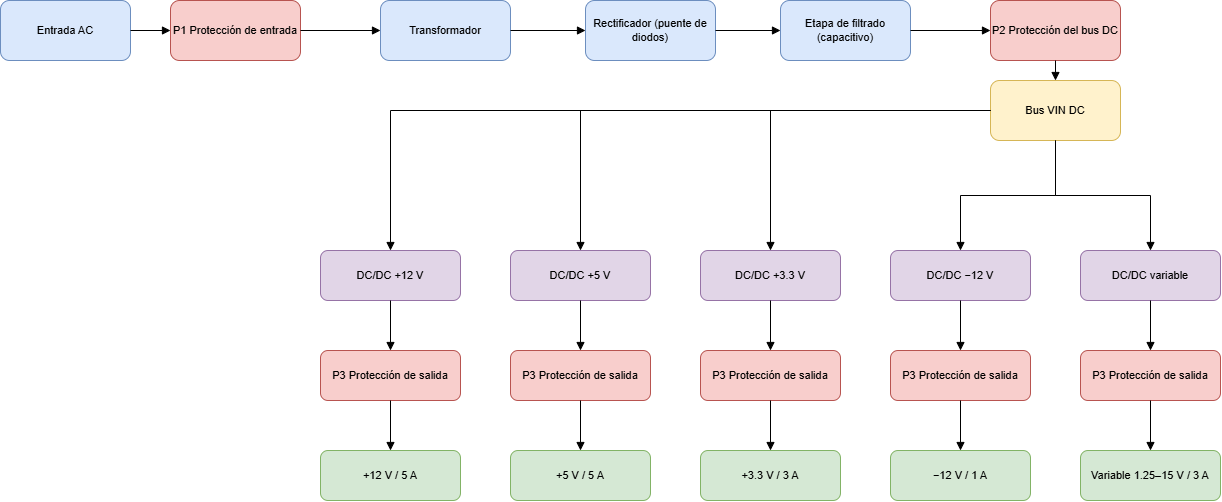

The diagram above was exported from draw.io. Its source (the exported page's mxGraphModel, read from the mxfile embedded in the PNG):
<mxGraphModel dx="2985" dy="1597" grid="1" gridSize="10" guides="1" tooltips="1" connect="1" arrows="1" fold="1" page="1" pageScale="1" pageWidth="1400" pageHeight="600" math="0" shadow="0">
  <root>
    <mxCell id="0" />
    <mxCell id="1" parent="0" />
    <mxCell id="n2" parent="1" style="rounded=1;whiteSpace=wrap;html=1;fillColor=#dae8fc;strokeColor=#6c8ebf;fontSize=11;" value="Entrada AC" vertex="1">
      <mxGeometry height="60" width="130" x="-70" y="-50" as="geometry" />
    </mxCell>
    <mxCell id="n3" parent="1" style="rounded=1;whiteSpace=wrap;html=1;fillColor=#f8cecc;strokeColor=#b85450;fontSize=11;" value="P1 Protección de entrada" vertex="1">
      <mxGeometry height="60" width="130" x="100" y="-50" as="geometry" />
    </mxCell>
    <mxCell id="n4" parent="1" style="rounded=1;whiteSpace=wrap;html=1;fillColor=#dae8fc;strokeColor=#6c8ebf;fontSize=11;" value="Transformador" vertex="1">
      <mxGeometry height="60" width="130" x="310" y="-50" as="geometry" />
    </mxCell>
    <mxCell id="n5" parent="1" style="rounded=1;whiteSpace=wrap;html=1;fillColor=#dae8fc;strokeColor=#6c8ebf;fontSize=11;" value="Rectificador (puente de diodos)" vertex="1">
      <mxGeometry height="60" width="130" x="515" y="-50" as="geometry" />
    </mxCell>
    <mxCell id="n6" parent="1" style="rounded=1;whiteSpace=wrap;html=1;fillColor=#dae8fc;strokeColor=#6c8ebf;fontSize=11;" value="Etapa de filtrado (capacitivo)" vertex="1">
      <mxGeometry height="60" width="130" x="710" y="-50" as="geometry" />
    </mxCell>
    <mxCell id="n7" parent="1" style="rounded=1;whiteSpace=wrap;html=1;fillColor=#f8cecc;strokeColor=#b85450;fontSize=11;" value="P2 Protección del bus DC" vertex="1">
      <mxGeometry height="60" width="130" x="920" y="-50" as="geometry" />
    </mxCell>
    <mxCell id="n8" parent="1" style="rounded=1;whiteSpace=wrap;html=1;fillColor=#fff2cc;strokeColor=#d6b656;fontSize=11;" value="Bus VIN DC" vertex="1">
      <mxGeometry height="60" width="130" x="920" y="30" as="geometry" />
    </mxCell>
    <mxCell id="e9" edge="1" parent="1" source="n2" style="edgeStyle=orthogonalEdgeStyle;rounded=0;html=1;endArrow=block;" target="n3">
      <mxGeometry relative="1" as="geometry" />
    </mxCell>
    <mxCell id="e10" edge="1" parent="1" source="n3" style="edgeStyle=orthogonalEdgeStyle;rounded=0;html=1;endArrow=block;" target="n4">
      <mxGeometry relative="1" as="geometry" />
    </mxCell>
    <mxCell id="e11" edge="1" parent="1" source="n4" style="edgeStyle=orthogonalEdgeStyle;rounded=0;html=1;endArrow=block;" target="n5">
      <mxGeometry relative="1" as="geometry" />
    </mxCell>
    <mxCell id="e12" edge="1" parent="1" source="n5" style="edgeStyle=orthogonalEdgeStyle;rounded=0;html=1;endArrow=block;" target="n6">
      <mxGeometry relative="1" as="geometry" />
    </mxCell>
    <mxCell id="e13" edge="1" parent="1" source="n6" style="edgeStyle=orthogonalEdgeStyle;rounded=0;html=1;endArrow=block;" target="n7">
      <mxGeometry relative="1" as="geometry" />
    </mxCell>
    <mxCell id="e14" edge="1" parent="1" source="n7" style="edgeStyle=orthogonalEdgeStyle;rounded=0;html=1;endArrow=block;" target="n8">
      <mxGeometry relative="1" as="geometry" />
    </mxCell>
    <mxCell id="n15" parent="1" style="rounded=1;whiteSpace=wrap;html=1;fillColor=#e1d5e7;strokeColor=#9673a6;fontSize=11;" value="DC/DC +12 V" vertex="1">
      <mxGeometry height="50" width="140" x="250" y="200" as="geometry" />
    </mxCell>
    <mxCell id="e16" edge="1" parent="1" source="n8" style="edgeStyle=orthogonalEdgeStyle;rounded=0;html=1;endArrow=block;" target="n15">
      <mxGeometry relative="1" as="geometry" />
    </mxCell>
    <mxCell id="n17" parent="1" style="rounded=1;whiteSpace=wrap;html=1;fillColor=#f8cecc;strokeColor=#b85450;fontSize=11;" value="P3 Protección de salida" vertex="1">
      <mxGeometry height="50" width="140" x="250" y="300" as="geometry" />
    </mxCell>
    <mxCell id="e18" edge="1" parent="1" source="n15" style="edgeStyle=orthogonalEdgeStyle;rounded=0;html=1;endArrow=block;" target="n17">
      <mxGeometry relative="1" as="geometry" />
    </mxCell>
    <mxCell id="n19" parent="1" style="rounded=1;whiteSpace=wrap;html=1;fillColor=#d5e8d4;strokeColor=#82b366;fontSize=11;" value="+12 V / 5 A" vertex="1">
      <mxGeometry height="50" width="140" x="250" y="400" as="geometry" />
    </mxCell>
    <mxCell id="e20" edge="1" parent="1" source="n17" style="edgeStyle=orthogonalEdgeStyle;rounded=0;html=1;endArrow=block;" target="n19">
      <mxGeometry relative="1" as="geometry" />
    </mxCell>
    <mxCell id="n21" parent="1" style="rounded=1;whiteSpace=wrap;html=1;fillColor=#e1d5e7;strokeColor=#9673a6;fontSize=11;" value="DC/DC +5 V" vertex="1">
      <mxGeometry height="50" width="140" x="440" y="200" as="geometry" />
    </mxCell>
    <mxCell id="e22" edge="1" parent="1" source="n8" style="edgeStyle=orthogonalEdgeStyle;rounded=0;html=1;endArrow=block;" target="n21">
      <mxGeometry relative="1" as="geometry" />
    </mxCell>
    <mxCell id="n23" parent="1" style="rounded=1;whiteSpace=wrap;html=1;fillColor=#f8cecc;strokeColor=#b85450;fontSize=11;" value="P3 Protección de salida" vertex="1">
      <mxGeometry height="50" width="140" x="440" y="300" as="geometry" />
    </mxCell>
    <mxCell id="e24" edge="1" parent="1" source="n21" style="edgeStyle=orthogonalEdgeStyle;rounded=0;html=1;endArrow=block;" target="n23">
      <mxGeometry relative="1" as="geometry" />
    </mxCell>
    <mxCell id="n25" parent="1" style="rounded=1;whiteSpace=wrap;html=1;fillColor=#d5e8d4;strokeColor=#82b366;fontSize=11;" value="+5 V / 5 A" vertex="1">
      <mxGeometry height="50" width="140" x="440" y="400" as="geometry" />
    </mxCell>
    <mxCell id="e26" edge="1" parent="1" source="n23" style="edgeStyle=orthogonalEdgeStyle;rounded=0;html=1;endArrow=block;" target="n25">
      <mxGeometry relative="1" as="geometry" />
    </mxCell>
    <mxCell id="n27" parent="1" style="rounded=1;whiteSpace=wrap;html=1;fillColor=#e1d5e7;strokeColor=#9673a6;fontSize=11;" value="DC/DC +3.3 V" vertex="1">
      <mxGeometry height="50" width="140" x="630" y="200" as="geometry" />
    </mxCell>
    <mxCell id="e28" edge="1" parent="1" source="n8" style="edgeStyle=orthogonalEdgeStyle;rounded=0;html=1;endArrow=block;" target="n27">
      <mxGeometry relative="1" as="geometry" />
    </mxCell>
    <mxCell id="n29" parent="1" style="rounded=1;whiteSpace=wrap;html=1;fillColor=#f8cecc;strokeColor=#b85450;fontSize=11;" value="P3 Protección de salida" vertex="1">
      <mxGeometry height="50" width="140" x="630" y="300" as="geometry" />
    </mxCell>
    <mxCell id="e30" edge="1" parent="1" source="n27" style="edgeStyle=orthogonalEdgeStyle;rounded=0;html=1;endArrow=block;" target="n29">
      <mxGeometry relative="1" as="geometry" />
    </mxCell>
    <mxCell id="n31" parent="1" style="rounded=1;whiteSpace=wrap;html=1;fillColor=#d5e8d4;strokeColor=#82b366;fontSize=11;" value="+3.3 V / 3 A" vertex="1">
      <mxGeometry height="50" width="140" x="630" y="400" as="geometry" />
    </mxCell>
    <mxCell id="e32" edge="1" parent="1" source="n29" style="edgeStyle=orthogonalEdgeStyle;rounded=0;html=1;endArrow=block;" target="n31">
      <mxGeometry relative="1" as="geometry" />
    </mxCell>
    <mxCell id="n33" parent="1" style="rounded=1;whiteSpace=wrap;html=1;fillColor=#e1d5e7;strokeColor=#9673a6;fontSize=11;" value="DC/DC −12 V" vertex="1">
      <mxGeometry height="50" width="140" x="820" y="200" as="geometry" />
    </mxCell>
    <mxCell id="e34" edge="1" parent="1" source="n8" style="edgeStyle=orthogonalEdgeStyle;rounded=0;html=1;endArrow=block;" target="n33">
      <mxGeometry relative="1" as="geometry" />
    </mxCell>
    <mxCell id="n35" parent="1" style="rounded=1;whiteSpace=wrap;html=1;fillColor=#f8cecc;strokeColor=#b85450;fontSize=11;" value="P3 Protección de salida" vertex="1">
      <mxGeometry height="50" width="140" x="820" y="300" as="geometry" />
    </mxCell>
    <mxCell id="e36" edge="1" parent="1" source="n33" style="edgeStyle=orthogonalEdgeStyle;rounded=0;html=1;endArrow=block;" target="n35">
      <mxGeometry relative="1" as="geometry" />
    </mxCell>
    <mxCell id="n37" parent="1" style="rounded=1;whiteSpace=wrap;html=1;fillColor=#d5e8d4;strokeColor=#82b366;fontSize=11;" value="−12 V / 1 A" vertex="1">
      <mxGeometry height="50" width="140" x="820" y="400" as="geometry" />
    </mxCell>
    <mxCell id="e38" edge="1" parent="1" source="n35" style="edgeStyle=orthogonalEdgeStyle;rounded=0;html=1;endArrow=block;" target="n37">
      <mxGeometry relative="1" as="geometry" />
    </mxCell>
    <mxCell id="n39" parent="1" style="rounded=1;whiteSpace=wrap;html=1;fillColor=#e1d5e7;strokeColor=#9673a6;fontSize=11;" value="DC/DC variable" vertex="1">
      <mxGeometry height="50" width="140" x="1010" y="200" as="geometry" />
    </mxCell>
    <mxCell id="e40" edge="1" parent="1" source="n8" style="edgeStyle=orthogonalEdgeStyle;rounded=0;html=1;endArrow=block;" target="n39">
      <mxGeometry relative="1" as="geometry" />
    </mxCell>
    <mxCell id="n41" parent="1" style="rounded=1;whiteSpace=wrap;html=1;fillColor=#f8cecc;strokeColor=#b85450;fontSize=11;" value="P3 Protección de salida" vertex="1">
      <mxGeometry height="50" width="140" x="1010" y="300" as="geometry" />
    </mxCell>
    <mxCell id="e42" edge="1" parent="1" source="n39" style="edgeStyle=orthogonalEdgeStyle;rounded=0;html=1;endArrow=block;" target="n41">
      <mxGeometry relative="1" as="geometry" />
    </mxCell>
    <mxCell id="n43" parent="1" style="rounded=1;whiteSpace=wrap;html=1;fillColor=#d5e8d4;strokeColor=#82b366;fontSize=11;" value="Variable 1.25–15 V / 3 A" vertex="1">
      <mxGeometry height="50" width="140" x="1010" y="400" as="geometry" />
    </mxCell>
    <mxCell id="e44" edge="1" parent="1" source="n41" style="edgeStyle=orthogonalEdgeStyle;rounded=0;html=1;endArrow=block;" target="n43">
      <mxGeometry relative="1" as="geometry" />
    </mxCell>
  </root>
</mxGraphModel>